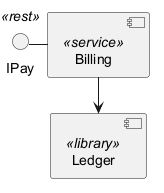

The diagram above was rendered by PlantUML. Its source (embedded in the PNG):
@startuml
component [Billing] <<service>>
component [Ledger] <<library>>
interface IPay <<rest>>
[Billing] --> [Ledger]
IPay - [Billing]
@enduml